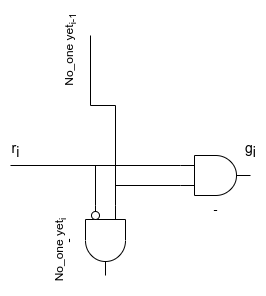

The diagram above was exported from draw.io. Its source (the exported page's mxGraphModel, read from the mxfile embedded in the PNG):
<mxGraphModel dx="1315" dy="441" grid="1" gridSize="10" guides="1" tooltips="1" connect="1" arrows="1" fold="1" page="1" pageScale="1" pageWidth="850" pageHeight="1100" math="0" shadow="0">
  <root>
    <mxCell id="0" />
    <mxCell id="1" parent="0" />
    <mxCell id="12" value="-" style="verticalLabelPosition=bottom;shadow=0;dashed=0;align=center;html=1;verticalAlign=top;shape=mxgraph.electrical.logic_gates.logic_gate;operation=and;" vertex="1" parent="1">
      <mxGeometry x="440" y="210" width="70" height="40" as="geometry" />
    </mxCell>
    <mxCell id="13" value="-" style="verticalLabelPosition=bottom;shadow=0;dashed=0;align=center;html=1;verticalAlign=top;shape=mxgraph.electrical.logic_gates.logic_gate;operation=and;rotation=90;" vertex="1" parent="1">
      <mxGeometry x="330" y="275" width="70" height="40" as="geometry" />
    </mxCell>
    <mxCell id="14" value="" style="endArrow=none;html=1;strokeWidth=1;entryX=0;entryY=0.25;entryDx=0;entryDy=0;entryPerimeter=0;" edge="1" parent="1" target="12">
      <mxGeometry width="100" relative="1" as="geometry">
        <mxPoint x="270" y="220" as="sourcePoint" />
        <mxPoint x="500" y="180" as="targetPoint" />
      </mxGeometry>
    </mxCell>
    <mxCell id="16" value="" style="endArrow=none;html=1;strokeWidth=1;exitX=0;exitY=0.75;exitDx=0;exitDy=0;exitPerimeter=0;" edge="1" parent="1" source="13">
      <mxGeometry width="100" relative="1" as="geometry">
        <mxPoint x="370" y="270" as="sourcePoint" />
        <mxPoint x="355" y="220" as="targetPoint" />
      </mxGeometry>
    </mxCell>
    <mxCell id="17" value="" style="verticalLabelPosition=bottom;shadow=0;dashed=0;align=center;html=1;verticalAlign=top;shape=mxgraph.electrical.logic_gates.inverting_contact;" vertex="1" parent="1">
      <mxGeometry x="350" y="265" width="10" height="10" as="geometry" />
    </mxCell>
    <mxCell id="19" value="" style="endArrow=none;html=1;strokeWidth=1;" edge="1" parent="1">
      <mxGeometry width="100" relative="1" as="geometry">
        <mxPoint x="350" y="90" as="sourcePoint" />
        <mxPoint x="350" y="160" as="targetPoint" />
      </mxGeometry>
    </mxCell>
    <mxCell id="20" value="" style="endArrow=none;html=1;strokeWidth=1;entryX=0;entryY=0.75;entryDx=0;entryDy=0;entryPerimeter=0;" edge="1" parent="1" target="12">
      <mxGeometry width="100" relative="1" as="geometry">
        <mxPoint x="375" y="240" as="sourcePoint" />
        <mxPoint x="520" y="300" as="targetPoint" />
      </mxGeometry>
    </mxCell>
    <mxCell id="21" value="" style="endArrow=none;html=1;strokeWidth=1;exitX=0;exitY=0.25;exitDx=0;exitDy=0;exitPerimeter=0;" edge="1" parent="1" source="13">
      <mxGeometry width="100" relative="1" as="geometry">
        <mxPoint x="370" y="170" as="sourcePoint" />
        <mxPoint x="375" y="160" as="targetPoint" />
      </mxGeometry>
    </mxCell>
    <mxCell id="22" value="" style="endArrow=none;html=1;strokeWidth=1;" edge="1" parent="1">
      <mxGeometry width="100" relative="1" as="geometry">
        <mxPoint x="375" y="160" as="sourcePoint" />
        <mxPoint x="350" y="160" as="targetPoint" />
      </mxGeometry>
    </mxCell>
    <mxCell id="23" value="g&lt;sub style=&quot;font-size: 14px;&quot;&gt;i&lt;/sub&gt;" style="text;html=1;align=center;verticalAlign=middle;resizable=0;points=[];autosize=1;strokeColor=none;fillColor=none;fontSize=14;" vertex="1" parent="1">
      <mxGeometry x="495" y="190" width="30" height="30" as="geometry" />
    </mxCell>
    <mxCell id="25" value="r&lt;sub style=&quot;font-size: 14px;&quot;&gt;i&lt;/sub&gt;" style="text;html=1;align=center;verticalAlign=middle;resizable=0;points=[];autosize=1;strokeColor=none;fillColor=none;fontSize=14;" vertex="1" parent="1">
      <mxGeometry x="260" y="190" width="30" height="30" as="geometry" />
    </mxCell>
    <mxCell id="26" value="No_one yet&lt;sub&gt;i-1&lt;/sub&gt;" style="text;html=1;align=center;verticalAlign=middle;resizable=0;points=[];autosize=1;strokeColor=none;fillColor=none;rotation=-90;" vertex="1" parent="1">
      <mxGeometry x="280" y="90" width="100" height="30" as="geometry" />
    </mxCell>
    <mxCell id="27" value="No_one yet&lt;sub&gt;i&lt;/sub&gt;" style="text;html=1;align=center;verticalAlign=middle;resizable=0;points=[];autosize=1;strokeColor=none;fillColor=none;rotation=-90;" vertex="1" parent="1">
      <mxGeometry x="275" y="290" width="90" height="30" as="geometry" />
    </mxCell>
  </root>
</mxGraphModel>